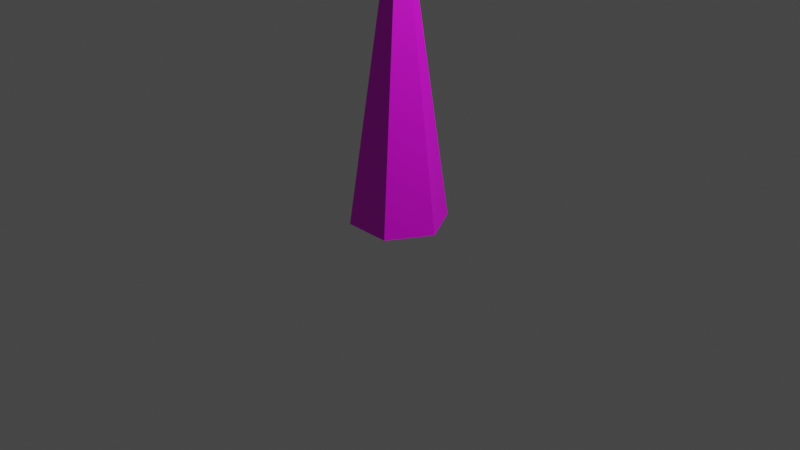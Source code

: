 # Source: enemy.blend  (saved by Blender 2.92.15; exported with 4.5.12 LTS)
import bpy
from mathutils import Matrix  # noqa: F401  (used for matrix-valued properties, if any)

bpy.ops.wm.read_factory_settings(use_empty=True)
scene = bpy.context.scene
scene.name = 'Scene'

# ---- collections
col_collection = bpy.data.collections.new('Collection'); scene.collection.children.link(col_collection)

# ---- images (referenced by path relative to the original .blend; pixels are not part of the script)
import os
ASSET_DIR = os.environ.get("B2B_ASSET_DIR", "")  # directory of the original .blend (textures are referenced by path, not embedded)
HERE = os.path.dirname(os.path.abspath(__file__))  # packed textures are extracted next to this script under _unpacked/

def load_image(name, relpath, width, height, colorspace="sRGB"):
    """Load a texture the original file referenced (path relative to the .blend, or extracted next to this script)."""
    p = next((c for c in (os.path.join(HERE, relpath), os.path.join(ASSET_DIR, relpath)) if relpath and os.path.exists(c)), "")
    if p:
        img = bpy.data.images.load(p, check_existing=True)
        img.name = name
    else:  # same state as the original file: an image datablock whose file is absent (Cycles renders it pink)
        img = bpy.data.images.new(name, width, height)
        img.source = "FILE"
        img.filepath = "//" + (relpath or name)
    img.colorspace_settings.name = colorspace
    return img
img_cone_png = load_image('Cone.png', 'Cone.png', 1024, 1024, 'sRGB')

# ---- materials (node trees are filled in below, after node groups)
mat_material_001 = bpy.data.materials.new('Material.001')
mat_material_001.use_transparent_shadow = False

# ---- material node trees
mat_material_001.use_nodes = True; mat_material_001.node_tree.nodes.clear()
_N = mat_material_001.node_tree.nodes; _L = mat_material_001.node_tree.links
n0 = _N.new('ShaderNodeBsdfPrincipled'); n0.name = 'Principled BSDF'; n0.location = (10, 300)
n0.distribution = 'GGX'
n0.subsurface_method = 'BURLEY'
n0.inputs[3].default_value = 1.45
n0.inputs[27].default_value = (0.0, 0.0, 0.0, 1.0)
n0.inputs[28].default_value = 1.0
n1 = _N.new('ShaderNodeOutputMaterial'); n1.name = 'Material Output'; n1.location = (300, 300)
n2 = _N.new('ShaderNodeTexImage'); n2.name = 'Image Texture'; n2.location = (-280, 260)
n2.image = img_cone_png
_L.new(n0.outputs[0], n1.inputs[0])
_L.new(n2.outputs[0], n0.inputs[0])
n1.is_active_output = True

# ---- world
world_world = bpy.data.worlds.new('World'); scene.world = world_world
world_world.use_nodes = True; world_world.node_tree.nodes.clear()
_N = world_world.node_tree.nodes; _L = world_world.node_tree.links
n0 = _N.new('ShaderNodeOutputWorld'); n0.name = 'World Output'; n0.location = (300, 300)
n1 = _N.new('ShaderNodeBackground'); n1.name = 'Background'; n1.location = (10, 300)
n1.inputs[0].default_value = (0.05088, 0.05088, 0.05088, 1.0)
_L.new(n1.outputs[0], n0.inputs[0])
n0.is_active_output = True
world_world.color = (0.05088, 0.05088, 0.05088)
world_world.use_sun_shadow = False
world_world.sun_shadow_jitter_overblur = 0.0

# ---- cameras
cam_camera = bpy.data.cameras.new('Camera')
cam_camera.clip_end = 100.0
cam_camera.ortho_scale = 7.314

# ---- lights
light_light = bpy.data.lights.new('Light', 'POINT')
light_light.transmission_factor = 0.0
light_light.energy = 1000.0
light_light.shadow_soft_size = 0.1
light_light.shadow_maximum_resolution = 0.006
light_light.use_absolute_resolution = True

# ---- meshes
me_cone_001 = bpy.data.meshes.new('Cone.001')
me_cone_001.from_pydata([(-2.535e-08, -0.2819, -1.0), (-0.2441, -0.1409, -1.0), (-0.2441, 0.1409, -1.0), (-7.107e-10, 0.2819, -1.0), (0.2441, 0.1409, -1.0), (0.2441, -0.1409, -1.0), (0.0, 0.0, 1.0), (-1.268e-08, -0.1409, 0.0), (-0.1221, -0.07047, 0.0), (-0.1221, 0.07047, 0.0), (-3.553e-10, 0.1409, 0.0), (0.1221, 0.07047, 0.0), (0.1221, -0.07047, 0.0), (-0.1831, -0.1057, -0.5), (-0.1831, 0.1057, -0.5), (-5.33e-10, 0.2114, -0.5), (0.1831, 0.1057, -0.5), (0.1831, -0.1057, -0.5), (-1.901e-08, -0.2114, -0.5), (-0.2136, -0.1233, -0.75), (-0.2136, 0.1233, -0.75), (-6.218e-10, 0.2466, -0.75), (0.2136, 0.1233, -0.75), (0.2136, -0.1233, -0.75), (-2.218e-08, -0.2466, -0.75), (-1.584e-08, -0.1762, -0.25), (-0.1526, -0.08808, -0.25), (-0.1526, 0.08808, -0.25), (-4.442e-10, 0.1762, -0.25), (0.1526, 0.08808, -0.25), (0.1526, -0.08808, -0.25), (-6.338e-09, -0.07047, 0.5), (-0.06103, -0.03523, 0.5), (-0.06103, 0.03523, 0.5), (-1.777e-10, 0.07047, 0.5), (0.06103, 0.03523, 0.5), (0.06103, -0.03523, 0.5), (-0.09154, -0.05285, 0.25), (-0.09154, 0.05285, 0.25), (-2.665e-10, 0.1057, 0.25), (0.09154, 0.05285, 0.25), (0.09154, -0.05285, 0.25), (-9.507e-09, -0.1057, 0.25), (-3.169e-09, -0.03523, 0.75), (-0.03051, -0.01762, 0.75), (-0.03051, 0.01762, 0.75), (-8.884e-11, 0.03523, 0.75), (0.03051, 0.01762, 0.75), (0.03051, -0.01762, 0.75)], [], [(43, 6, 44), (44, 6, 45), (45, 6, 46), (46, 6, 47), (0, 1, 2, 3, 4, 5), (47, 6, 48), (48, 6, 43), (30, 12, 7, 25), (29, 11, 12, 30), (28, 10, 11, 29), (27, 9, 10, 28), (26, 8, 9, 27), (25, 7, 8, 26), (24, 18, 13, 19), (19, 13, 14, 20), (20, 14, 15, 21), (21, 15, 16, 22), (22, 16, 17, 23), (23, 17, 18, 24), (5, 23, 24, 0), (4, 22, 23, 5), (3, 21, 22, 4), (2, 20, 21, 3), (1, 19, 20, 2), (0, 24, 19, 1), (18, 25, 26, 13), (13, 26, 27, 14), (14, 27, 28, 15), (15, 28, 29, 16), (16, 29, 30, 17), (17, 30, 25, 18), (41, 36, 31, 42), (40, 35, 36, 41), (39, 34, 35, 40), (38, 33, 34, 39), (37, 32, 33, 38), (42, 31, 32, 37), (7, 42, 37, 8), (8, 37, 38, 9), (9, 38, 39, 10), (10, 39, 40, 11), (11, 40, 41, 12), (12, 41, 42, 7), (36, 48, 43, 31), (35, 47, 48, 36), (34, 46, 47, 35), (33, 45, 46, 34), (32, 44, 45, 33), (31, 43, 44, 32)])
_uv = me_cone_001.uv_layers.new(name='UVMap')
_uv.uv.foreach_set('vector', [0.4841, 0.875, 0.4841, 1.0, 0.4667, 0.8762, 0.4667, 0.8762, 0.4841, 1.0, 0.4582, 0.8787, 0.6233, 0.875, 0.6233, 1.0, 0.6059, 0.8762, 0.2418, 0.1192, 0.2763, 0.0, 0.2502, 0.1222, 0.8651, 0.06978, 0.8651, 0.2093, 0.7442, 0.2791, 0.6233, 0.2093, 0.6233, 0.06978, 0.7442, 0.0, 0.2502, 0.1222, 0.2763, 0.0, 0.2674, 0.1247, 0.2674, 0.1247, 0.2763, 0.0, 0.2763, 0.1241, 0.2319, 0.6234, 0.2408, 0.4987, 0.2763, 0.4964, 0.2763, 0.6205, 0.1455, 0.6112, 0.1717, 0.4889, 0.2408, 0.4987, 0.2319, 0.6234, 0.1036, 0.596, 0.1382, 0.4768, 0.1717, 0.4889, 0.1455, 0.6112, 0.6233, 0.375, 0.6233, 0.5, 0.5537, 0.5049, 0.5363, 0.3811, 0.3971, 0.3811, 0.4145, 0.5049, 0.3802, 0.5146, 0.3543, 0.3933, 0.4841, 0.375, 0.4841, 0.5, 0.4145, 0.5049, 0.3971, 0.3811, 0.4841, 0.125, 0.4841, 0.25, 0.3797, 0.2573, 0.3623, 0.1335, 0.3623, 0.1335, 0.3797, 0.2573, 0.3283, 0.2719, 0.3023, 0.1506, 0.6233, 0.125, 0.6233, 0.25, 0.5189, 0.2573, 0.5015, 0.1335, 0.03454, 0.8344, 0.06908, 0.7152, 0.1194, 0.7334, 0.09319, 0.8556, 0.09319, 0.8556, 0.1194, 0.7334, 0.223, 0.7481, 0.2141, 0.8728, 0.2141, 0.8728, 0.223, 0.7481, 0.2763, 0.7446, 0.2763, 0.8687, 0.2052, 0.9975, 0.2141, 0.8728, 0.2763, 0.8687, 0.2763, 0.9928, 0.06703, 0.9778, 0.09319, 0.8556, 0.2141, 0.8728, 0.2052, 0.9975, 0.0, 0.9535, 0.03454, 0.8344, 0.09319, 0.8556, 0.06703, 0.9778, 0.6233, 0.0, 0.6233, 0.125, 0.5015, 0.1335, 0.4841, 0.009737, 0.3449, 0.009737, 0.3623, 0.1335, 0.3023, 0.1506, 0.2763, 0.02921, 0.4841, 0.0, 0.4841, 0.125, 0.3623, 0.1335, 0.3449, 0.009737, 0.4841, 0.25, 0.4841, 0.375, 0.3971, 0.3811, 0.3797, 0.2573, 0.3797, 0.2573, 0.3971, 0.3811, 0.3543, 0.3933, 0.3283, 0.2719, 0.6233, 0.25, 0.6233, 0.375, 0.5363, 0.3811, 0.5189, 0.2573, 0.06908, 0.7152, 0.1036, 0.596, 0.1455, 0.6112, 0.1194, 0.7334, 0.1194, 0.7334, 0.1455, 0.6112, 0.2319, 0.6234, 0.223, 0.7481, 0.223, 0.7481, 0.2319, 0.6234, 0.2763, 0.6205, 0.2763, 0.7446, 0.2497, 0.374, 0.2585, 0.2494, 0.2763, 0.2482, 0.2763, 0.3723, 0.1978, 0.3667, 0.224, 0.2445, 0.2585, 0.2494, 0.2497, 0.374, 0.1727, 0.3576, 0.2073, 0.2384, 0.224, 0.2445, 0.1978, 0.3667, 0.6233, 0.625, 0.6233, 0.75, 0.5885, 0.7524, 0.5711, 0.6287, 0.4319, 0.6287, 0.4493, 0.7524, 0.4322, 0.7573, 0.4062, 0.636, 0.4841, 0.625, 0.4841, 0.75, 0.4493, 0.7524, 0.4319, 0.6287, 0.4841, 0.5, 0.4841, 0.625, 0.4319, 0.6287, 0.4145, 0.5049, 0.4145, 0.5049, 0.4319, 0.6287, 0.4062, 0.636, 0.3802, 0.5146, 0.6233, 0.5, 0.6233, 0.625, 0.5711, 0.6287, 0.5537, 0.5049, 0.1382, 0.4768, 0.1727, 0.3576, 0.1978, 0.3667, 0.1717, 0.4889, 0.1717, 0.4889, 0.1978, 0.3667, 0.2497, 0.374, 0.2408, 0.4987, 0.2408, 0.4987, 0.2497, 0.374, 0.2763, 0.3723, 0.2763, 0.4964, 0.2585, 0.2494, 0.2674, 0.1247, 0.2763, 0.1241, 0.2763, 0.2482, 0.224, 0.2445, 0.2502, 0.1222, 0.2674, 0.1247, 0.2585, 0.2494, 0.2073, 0.2384, 0.2418, 0.1192, 0.2502, 0.1222, 0.224, 0.2445, 0.6233, 0.75, 0.6233, 0.875, 0.6059, 0.8762, 0.5885, 0.7524, 0.4493, 0.7524, 0.4667, 0.8762, 0.4582, 0.8787, 0.4322, 0.7573, 0.4841, 0.75, 0.4841, 0.875, 0.4667, 0.8762, 0.4493, 0.7524])
_ca = me_cone_001.color_attributes.new('Col', 'BYTE_COLOR', 'CORNER')
_ca.data.foreach_set('color', [1.0, 1.0, 1.0, 1.0, 1.0, 1.0, 1.0, 1.0, 1.0, 1.0, 1.0, 1.0, 1.0, 1.0, 1.0, 1.0, 1.0, 1.0, 1.0, 1.0, 1.0, 1.0, 1.0, 1.0, 1.0, 1.0, 1.0, 1.0, 1.0, 1.0, 1.0, 1.0, 1.0, 1.0, 1.0, 1.0, 1.0, 1.0, 1.0, 1.0, 1.0, 1.0, 1.0, 1.0, 1.0, 1.0, 1.0, 1.0, 1.0, 1.0, 1.0, 1.0, 1.0, 1.0, 1.0, 1.0, 1.0, 1.0, 1.0, 1.0, 1.0, 1.0, 1.0, 1.0, 1.0, 1.0, 1.0, 1.0, 1.0, 1.0, 1.0, 1.0, 1.0, 1.0, 1.0, 1.0, 1.0, 1.0, 1.0, 1.0, 1.0, 1.0, 1.0, 1.0, 1.0, 1.0, 1.0, 1.0, 1.0, 1.0, 1.0, 1.0, 1.0, 1.0, 1.0, 1.0, 1.0, 1.0, 1.0, 1.0, 1.0, 1.0, 1.0, 1.0, 1.0, 1.0, 1.0, 1.0, 1.0, 1.0, 1.0, 1.0, 1.0, 1.0, 1.0, 1.0, 1.0, 1.0, 1.0, 1.0, 1.0, 1.0, 1.0, 1.0, 1.0, 1.0, 1.0, 1.0, 1.0, 1.0, 1.0, 1.0, 1.0, 1.0, 1.0, 1.0, 1.0, 1.0, 1.0, 1.0, 1.0, 1.0, 1.0, 1.0, 1.0, 1.0, 1.0, 1.0, 1.0, 1.0, 1.0, 1.0, 1.0, 1.0, 1.0, 1.0, 1.0, 1.0, 1.0, 1.0, 1.0, 1.0, 1.0, 1.0, 1.0, 1.0, 1.0, 1.0, 1.0, 1.0, 1.0, 1.0, 1.0, 1.0, 1.0, 1.0, 1.0, 1.0, 1.0, 1.0, 1.0, 1.0, 1.0, 1.0, 1.0, 1.0, 1.0, 1.0, 1.0, 1.0, 1.0, 1.0, 1.0, 1.0, 1.0, 1.0, 1.0, 1.0, 1.0, 1.0, 1.0, 1.0, 1.0, 1.0, 1.0, 1.0, 1.0, 1.0, 1.0, 1.0, 1.0, 1.0, 1.0, 1.0, 1.0, 1.0, 1.0, 1.0, 1.0, 1.0, 1.0, 1.0, 1.0, 1.0, 1.0, 1.0, 1.0, 1.0, 1.0, 1.0, 1.0, 1.0, 1.0, 1.0, 1.0, 1.0, 1.0, 1.0, 1.0, 1.0, 1.0, 1.0, 1.0, 1.0, 1.0, 1.0, 1.0, 1.0, 1.0, 1.0, 1.0, 1.0, 1.0, 1.0, 1.0, 1.0, 1.0, 1.0, 1.0, 1.0, 1.0, 1.0, 1.0, 1.0, 1.0, 1.0, 1.0, 1.0, 1.0, 1.0, 1.0, 1.0, 1.0, 1.0, 1.0, 1.0, 1.0, 1.0, 1.0, 1.0, 1.0, 1.0, 1.0, 1.0, 1.0, 1.0, 1.0, 1.0, 1.0, 1.0, 1.0, 1.0, 1.0, 1.0, 1.0, 1.0, 1.0, 1.0, 1.0, 1.0, 1.0, 1.0, 1.0, 1.0, 1.0, 1.0, 1.0, 1.0, 1.0, 1.0, 1.0, 1.0, 1.0, 1.0, 1.0, 1.0, 1.0, 1.0, 1.0, 1.0, 1.0, 1.0, 1.0, 1.0, 1.0, 1.0, 1.0, 1.0, 1.0, 1.0, 1.0, 1.0, 1.0, 1.0, 1.0, 1.0, 1.0, 1.0, 1.0, 1.0, 1.0, 1.0, 1.0, 1.0, 1.0, 1.0, 1.0, 1.0, 1.0, 1.0, 1.0, 1.0, 1.0, 1.0, 1.0, 1.0, 1.0, 1.0, 1.0, 1.0, 1.0, 1.0, 1.0, 1.0, 1.0, 1.0, 1.0, 1.0, 1.0, 1.0, 1.0, 1.0, 1.0, 1.0, 1.0, 1.0, 1.0, 1.0, 1.0, 1.0, 1.0, 1.0, 1.0, 1.0, 1.0, 1.0, 1.0, 1.0, 1.0, 1.0, 1.0, 1.0, 1.0, 1.0, 1.0, 1.0, 1.0, 1.0, 1.0, 1.0, 1.0, 1.0, 1.0, 1.0, 1.0, 1.0, 1.0, 1.0, 1.0, 1.0, 1.0, 1.0, 1.0, 1.0, 1.0, 1.0, 1.0, 1.0, 1.0, 1.0, 1.0, 1.0, 1.0, 1.0, 1.0, 1.0, 1.0, 1.0, 1.0, 1.0, 1.0, 1.0, 1.0, 1.0, 1.0, 1.0, 1.0, 1.0, 1.0, 1.0, 1.0, 1.0, 1.0, 1.0, 1.0, 1.0, 1.0, 1.0, 1.0, 1.0, 1.0, 1.0, 1.0, 1.0, 1.0, 1.0, 1.0, 1.0, 1.0, 1.0, 1.0, 1.0, 1.0, 1.0, 1.0, 1.0, 1.0, 1.0, 1.0, 1.0, 1.0, 1.0, 1.0, 1.0, 1.0, 1.0, 1.0, 1.0, 1.0, 1.0, 1.0, 1.0, 1.0, 1.0, 1.0, 1.0, 1.0, 1.0, 1.0, 1.0, 1.0, 1.0, 1.0, 1.0, 1.0, 1.0, 1.0, 1.0, 1.0, 1.0, 1.0, 1.0, 1.0, 1.0, 1.0, 1.0, 1.0, 1.0, 1.0, 1.0, 1.0, 1.0, 1.0, 1.0, 1.0, 1.0, 1.0, 1.0, 1.0, 1.0, 1.0, 1.0, 1.0, 1.0, 1.0, 1.0, 1.0, 1.0, 1.0, 1.0, 1.0, 1.0, 1.0, 1.0, 1.0, 1.0, 1.0, 1.0, 1.0, 1.0, 1.0, 1.0, 1.0, 1.0, 1.0, 1.0, 1.0, 1.0, 1.0, 1.0, 1.0, 1.0, 1.0, 1.0, 1.0, 1.0, 1.0, 1.0, 1.0, 1.0, 1.0, 1.0, 1.0, 1.0, 1.0, 1.0, 1.0, 1.0, 1.0, 1.0, 1.0, 1.0, 1.0, 1.0, 1.0, 1.0, 1.0, 1.0, 1.0, 1.0, 1.0, 1.0, 1.0, 1.0, 1.0, 1.0, 1.0, 1.0, 1.0, 1.0, 1.0, 1.0, 1.0, 1.0, 1.0, 1.0, 1.0, 1.0, 1.0, 1.0, 1.0, 1.0, 1.0, 1.0, 1.0, 1.0, 1.0, 1.0, 1.0, 1.0, 1.0, 1.0, 1.0, 1.0, 1.0, 1.0, 1.0, 1.0, 1.0, 1.0, 1.0, 1.0, 1.0, 1.0, 1.0, 1.0, 1.0, 1.0, 1.0, 1.0, 1.0, 1.0, 1.0, 1.0, 1.0, 1.0, 1.0, 1.0, 1.0, 1.0, 1.0, 1.0, 1.0, 1.0, 1.0, 1.0, 1.0, 1.0, 1.0, 1.0, 1.0, 1.0, 1.0, 1.0, 1.0, 1.0, 1.0, 1.0, 1.0, 1.0, 1.0, 1.0, 1.0, 1.0, 1.0, 1.0, 1.0, 1.0, 1.0, 1.0, 1.0, 1.0, 1.0, 1.0, 1.0, 1.0, 1.0, 1.0, 1.0, 1.0, 1.0, 1.0, 1.0, 1.0, 1.0, 1.0, 1.0, 1.0, 1.0, 1.0, 1.0, 1.0, 1.0, 1.0, 1.0, 1.0, 1.0, 1.0, 1.0, 1.0, 1.0, 1.0, 1.0, 1.0, 1.0, 1.0, 1.0, 1.0, 1.0, 1.0, 1.0, 1.0, 1.0, 1.0, 1.0, 1.0, 1.0, 1.0, 1.0, 1.0, 1.0, 1.0, 1.0, 1.0, 1.0, 1.0, 1.0, 1.0, 1.0, 1.0, 1.0, 1.0, 1.0, 1.0, 1.0, 1.0, 1.0, 1.0, 1.0, 1.0, 1.0, 1.0, 1.0, 1.0, 1.0, 1.0, 1.0, 1.0, 1.0, 1.0, 1.0, 1.0, 1.0, 1.0, 1.0, 1.0, 1.0, 1.0, 1.0, 1.0, 1.0, 1.0, 1.0, 1.0, 1.0, 1.0, 1.0, 1.0])
me_cone_001.materials.append(mat_material_001)
me_cone_001.use_remesh_fix_poles = True
me_cone_001.use_remesh_preserve_attributes = False
me_cone_001.use_mirror_vertex_groups = False
me_cone_001.update()

# ---- objects
ob_light = bpy.data.objects.new('Light', light_light)
ob_camera = bpy.data.objects.new('Camera', cam_camera)
ob_cone = bpy.data.objects.new('Cone', me_cone_001)

# ---- transforms, parenting, visibility, modifiers, constraints
ob_light.location = (4.076, 1.005, 5.904)
ob_light.rotation_euler = (0.6503, 0.05522, 1.866)
ob_light.lock_rotations_4d = False
ob_light.empty_display_type = 'ARROWS'
ob_light.color = (0.0, 0.0, 0.0, 0.0)
ob_light.lineart.crease_threshold = 0.0
ob_camera.location = (7.359, -6.926, 4.958)
ob_camera.rotation_euler = (1.109, 0.0, 0.8149)
ob_camera.lock_rotations_4d = False
ob_camera.empty_display_type = 'ARROWS'
ob_camera.color = (0.0, 0.0, 0.0, 0.0)
ob_camera.display_type = 'WIRE'
ob_camera.lineart.crease_threshold = 0.0
ob_cone.location = (0.0, 0.0, 1.799)
ob_cone.rotation_euler = (0.0, -0.0, -0.5236)
ob_cone.scale = (1.8, 1.8, 1.8)
ob_cone.lineart.crease_threshold = 0.0

# ---- collection membership
col_collection.objects.link(ob_light)
col_collection.objects.link(ob_camera)
col_collection.objects.link(ob_cone)

# ---- scene / render settings (as saved in the file)
scene.camera = ob_camera
scene.frame_start = 1; scene.frame_end = 250; scene.frame_set(107)
scene.render.engine = 'BLENDER_EEVEE_NEXT'
scene.cycles.use_denoising = False
scene.cycles.samples = 128
scene.cycles.sampling_pattern = 'TABULATED_SOBOL'
scene.cycles.use_adaptive_sampling = False
scene.cycles.use_light_tree = False
scene.view_settings.view_transform = 'Filmic'
bpy.context.view_layer.update()
